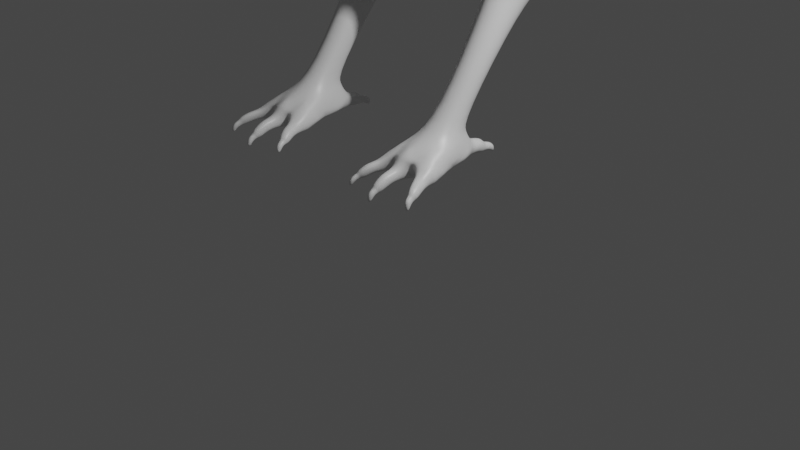 # Source: uruge.blend  (saved by Blender 2.80.75; exported with 4.5.12 LTS)
import bpy
from mathutils import Matrix  # noqa: F401  (used for matrix-valued properties, if any)

bpy.ops.wm.read_factory_settings(use_empty=True)
scene = bpy.context.scene
scene.name = 'Scene'

# ---- collections
col_collection = bpy.data.collections.new('Collection'); scene.collection.children.link(col_collection)

# ---- materials (node trees are filled in below, after node groups)
mat_material = bpy.data.materials.new('Material')
mat_material.alpha_threshold = 0.0
mat_material.use_transparent_shadow = False
mat_material.line_color = (0.0, 0.0, 0.0, 1.0)

# ---- material node trees
mat_material.use_nodes = True; mat_material.node_tree.nodes.clear()
_N = mat_material.node_tree.nodes; _L = mat_material.node_tree.links
n0 = _N.new('ShaderNodeOutputMaterial'); n0.name = 'Material Output'; n0.location = (300, 300)
n1 = _N.new('ShaderNodeBsdfPrincipled'); n1.name = 'Principled BSDF'; n1.location = (10, 300)
n1.distribution = 'GGX'
n1.subsurface_method = 'BURLEY'
n1.inputs[2].default_value = 0.4
n1.inputs[3].default_value = 1.45
n1.inputs[27].default_value = (0.0, 0.0, 0.0, 1.0)
n1.inputs[28].default_value = 1.0
_L.new(n1.outputs[0], n0.inputs[0])
n0.is_active_output = True

# ---- world
world_world = bpy.data.worlds.new('World'); scene.world = world_world
world_world.use_nodes = True; world_world.node_tree.nodes.clear()
_N = world_world.node_tree.nodes; _L = world_world.node_tree.links
n0 = _N.new('ShaderNodeOutputWorld'); n0.name = 'World Output'; n0.location = (300, 300)
n1 = _N.new('ShaderNodeBackground'); n1.name = 'Background'; n1.location = (10, 300)
n1.inputs[0].default_value = (0.05088, 0.05088, 0.05088, 1.0)
_L.new(n1.outputs[0], n0.inputs[0])
n0.is_active_output = True
world_world.color = (0.05088, 0.05088, 0.05088)
world_world.use_sun_shadow = False
world_world.sun_shadow_jitter_overblur = 0.0

# ---- cameras
cam_camera = bpy.data.cameras.new('Camera')
cam_camera.clip_end = 100.0
cam_camera.ortho_scale = 7.314

# ---- lights
light_light = bpy.data.lights.new('Light', 'POINT')
light_light.transmission_factor = 0.0
light_light.energy = 1000.0
light_light.shadow_soft_size = 0.1
light_light.shadow_maximum_resolution = 0.006
light_light.use_absolute_resolution = True

# ---- meshes
me_cube = bpy.data.meshes.new('Cube')
me_cube.from_pydata([(1.357, 0.6872, 9.926), (0.8802, 0.3525, 6.524), (1.129, -0.321, 9.672), (0.8802, -0.5419, 6.524), (0.0, 0.5125, 6.524), (0.0, -0.6246, 9.608), (0.0, -0.8391, 6.524), (0.0, 0.996, 10.05), (1.142, 0.7162, 4.526), (1.142, -0.4401, 4.526), (0.0, 0.7008, 4.734), (0.0, -0.7624, 4.692), (0.5651, -0.7634, 6.524), (0.8337, 0.9354, 10.03), (0.3728, 0.5408, 6.524), (0.6454, -0.5444, 9.672), (0.6592, -0.6726, 4.526), (0.6592, 0.9014, 4.526), (1.43, 0.1417, 9.891), (1.082, -0.1722, 6.524), (1.344, 0.02697, 4.526), (0.09152, -0.01148, 4.526), (0.8599, 0.1605, 3.57), (1.339, 0.6267, 8.936), (1.112, -0.3587, 8.891), (0.0, 0.9023, 8.96), (0.0, -0.8612, 8.879), (0.6381, -0.7469, 8.891), (0.8291, 0.8375, 8.956), (1.341, 0.09894, 8.922), (0.2304, -0.4799, 4.482), (0.2304, 0.6162, 4.526), (0.0, -0.5538, 4.413), (0.0, -0.01177, 4.48), (0.0, 0.49, 4.636), (1.088, 0.2672, 3.597), (1.184, 0.5055, 3.657), (1.088, 0.7793, 3.726), (0.8599, 0.9063, 3.758), (0.6571, 0.7934, 3.729), (0.5914, 0.5055, 3.657), (0.6571, 0.2906, 3.603), (1.045, -0.535, 5.268), (1.045, 0.665, 5.268), (0.0, 0.8017, 5.268), (0.0, -0.8852, 5.268), (0.6242, -0.7634, 5.268), (0.5528, 0.8627, 5.268), (1.247, -0.0712, 5.268), (0.3065, -0.6728, 4.615), (0.132, 0.5408, 6.524), (0.1693, -0.6365, 9.672), (0.2335, 0.8005, 4.66), (0.2544, -0.8123, 6.524), (0.2286, 0.9354, 10.05), (0.227, 0.8375, 8.958), (0.2154, -0.839, 8.891), (0.1469, 0.8627, 5.268), (0.3108, -0.8421, 5.268), (0.0, -0.5347, 9.641), (0.1693, -0.5436, 9.704), (0.616, -0.4605, 9.708), (1.195, 0.1067, 9.89), (1.304, 0.4052, 9.955), (0.969, -0.1799, 9.78), (1.041, -0.2341, 9.761), (0.5695, 0.9132, 10.37), (0.8934, 0.7288, 10.34), (0.1947, 0.9132, 10.38), (0.0, 0.9582, 10.38), (0.0, -0.3596, 10.13), (0.1695, -0.3662, 10.12), (0.4529, -0.3074, 10.15), (0.9592, 0.5155, 10.3), (0.8782, 0.1983, 10.23), (0.7455, -0.04518, 10.2), (1.978, 0.1428, 9.877), (1.978, -0.2707, 9.619), (1.978, 0.6303, 9.799), (1.978, 0.5763, 9.071), (1.978, -0.3044, 9.042), (1.978, 0.1046, 8.914), (3.149, 0.1434, 9.74), (3.149, -0.135, 9.551), (3.149, 0.5436, 9.606), (3.149, 0.4992, 9.116), (3.149, -0.1627, 9.094), (3.149, 0.1121, 9.001), (1.667, 0.6875, 9.862), (1.659, 0.627, 8.981), (1.729, 0.142, 9.884), (1.659, 0.09928, 8.895), (1.554, -0.3207, 9.645), (1.545, -0.3583, 8.944), (1.551, -0.3326, 9.423), (1.123, -0.3347, 9.389), (0.6433, -0.6773, 9.445), (0.1843, -0.7729, 9.417), (0.0, -0.7801, 9.39), (3.392, 0.1434, 9.817), (3.392, -0.135, 9.59), (3.392, 0.5436, 9.656), (3.392, 0.4992, 9.07), (3.392, -0.1627, 9.044), (3.392, 0.1121, 8.932), (5.572, 0.147, 9.619), (5.572, -0.08939, 9.531), (5.572, 0.4866, 9.557), (5.572, 0.4489, 9.328), (5.572, -0.1128, 9.318), (5.572, 0.1204, 9.275), (0.8648, 0.325, 3.484), (1.009, 0.3924, 3.501), (1.07, 0.5432, 3.539), (1.009, 0.7164, 3.582), (0.8648, 0.7967, 3.602), (0.7365, 0.7253, 3.585), (0.695, 0.5432, 3.539), (0.7365, 0.4072, 3.505), (1.069, 0.4695, 2.888), (1.156, 0.6862, 2.943), (1.069, 0.9353, 3.005), (0.8611, 1.051, 3.034), (0.8611, 0.3724, 2.864), (0.6766, 0.9481, 3.008), (0.6169, 0.6862, 2.943), (0.6766, 0.4907, 2.894), (1.069, 0.4274, 2.714), (1.156, 0.6115, 2.587), (1.069, 0.8231, 2.442), (0.8611, 0.9213, 2.374), (0.8611, 0.345, 2.771), (0.6766, 0.834, 2.434), (0.6169, 0.6115, 2.587), (0.6766, 0.4455, 2.702), (1.024, -0.5625, 1.25), (1.091, -0.3538, 1.247), (1.024, -0.114, 1.257), (0.8637, -0.0144, 1.268), (0.8637, -0.656, 1.251), (0.7217, -0.1016, 1.257), (0.6757, -0.3538, 1.247), (0.7217, -0.5421, 1.25), (0.751, 0.3599, 2.438), (0.8657, 0.2974, 2.481), (0.751, 0.6014, 2.272), (0.7139, 0.4631, 2.367), (1.049, 0.4631, 2.367), (0.9949, 0.5947, 2.277), (0.9949, 0.3487, 2.446), (0.8657, 0.6557, 2.235), (0.8648, 0.8941, 3.214), (0.7365, 0.8227, 3.196), (0.695, 0.6405, 3.151), (0.7365, 0.5046, 3.117), (0.8648, 0.4223, 3.096), (1.009, 0.4898, 3.113), (1.009, 0.8138, 3.194), (1.07, 0.6405, 3.151), (1.165, 0.7177, 2.746), (1.075, 1.021, 2.672), (1.075, 0.4673, 2.796), (0.8607, 1.127, 2.652), (0.6701, 1.032, 2.67), (0.6084, 0.7177, 2.746), (0.6701, 0.487, 2.793), (0.8607, 0.3776, 2.813), (1.163, -0.6381, 1.139), (1.137, -0.3978, 1.014), (1.055, -0.07395, 1.128), (0.8604, 0.05366, 1.184), (0.8604, -0.781, 1.193), (0.69, -0.06164, 1.128), (0.6207, -0.3978, 1.009), (0.5903, -0.6177, 1.138), (1.252, -0.9812, 1.01), (1.247, -0.9346, 0.9404), (0.8597, -1.111, 1.012), (0.5152, -0.9373, 0.928), (0.5053, -0.9782, 0.9967), (0.9285, 0.2308, 1.026), (0.8714, 0.2403, 1.062), (0.9306, 0.2045, 0.9531), (0.8208, 0.234, 1.032), (0.8261, 0.2045, 0.9531), (1.005, -0.2113, 1.382), (0.9661, -0.3978, 0.9886), (0.7737, -0.3978, 0.9886), (0.914, -1.039, 0.9231), (0.8205, -1.043, 0.9239), (1.168, -1.01, 1.021), (0.8189, -1.091, 0.995), (1.19, -0.6252, 0.964), (0.5655, -0.6108, 0.9681), (0.7816, -0.08804, 1.372), (0.9122, -1.091, 0.9965), (1.17, -0.9649, 0.9412), (0.5981, -0.9703, 0.9274), (0.5925, -1.015, 1.001), (0.7816, -0.3033, 1.389), (0.9678, -0.7853, 1.127), (0.9889, -0.7812, 1.13), (0.9908, -0.7343, 1.16), (0.6703, -0.6923, 1.174), (0.6495, -0.7661, 1.137), (0.9474, -0.7498, 1.171), (0.9947, -0.682, 0.9562), (0.9657, -0.6887, 0.9542), (0.9214, -0.6412, 0.9668), (0.969, -0.5947, 0.9793), (1.018, -0.6439, 0.9661), (0.7376, -0.7899, 1.125), (0.7653, -0.7938, 1.124), (0.7885, -0.7434, 1.173), (0.6165, -0.8437, 1.081), (0.551, -1.013, 1.016), (0.7396, -0.7179, 1.159), (0.7728, -0.7099, 0.949), (0.7364, -0.703, 0.9493), (0.6962, -0.6392, 0.9674), (0.7683, -0.5734, 0.9849), (0.8366, -0.6412, 0.9668), (0.9645, -0.3133, 1.39), (0.8676, -0.03971, 1.368), (0.8676, -0.359, 1.394), (0.7537, -0.2113, 1.382), (0.9645, -0.09408, 1.373), (1.065, -0.1263, 1.014), (0.6855, -0.1281, 0.9998), (0.8733, -0.1638, 0.9649), (0.8785, 0.1903, 0.9312), (1.196, -0.6732, 0.9482), (1.196, -0.7085, 1.107), (0.5604, -0.7004, 1.1), (0.5601, -0.6684, 0.9482), (0.8603, -0.8102, 1.175), (0.8672, 0.09877, 1.114), (0.7791, 0.05312, 1.058), (0.7871, -0.01961, 0.9671), (0.9664, 0.04305, 1.058), (0.9622, -0.01843, 0.976), (0.8738, -0.04708, 0.9424), (0.9131, 0.2574, 1.004), (0.8729, 0.2641, 1.03), (0.9146, 0.2389, 0.9533), (0.8373, 0.2597, 1.009), (0.841, 0.2389, 0.9533), (0.8779, 0.2289, 0.9379), (0.8768, 0.4092, 0.8808), (0.8734, 0.3286, 1.016), (0.878, 0.2899, 0.9342), (0.9103, 0.3206, 0.9929), (0.8406, 0.3231, 0.9971), (0.9117, 0.3001, 0.9475), (0.6663, -0.8534, 1.068), (0.6793, -0.803, 0.9628), (0.5606, -0.7978, 1.056), (0.5652, -0.752, 0.9625), (0.8622, -0.8796, 1.092), (0.9283, -0.7972, 0.9646), (0.9281, -0.8613, 1.074), (0.8091, -0.8087, 0.9623), (0.8072, -0.8654, 1.069), (1.188, -0.7489, 0.9717), (1.079, -0.8404, 1.077), (1.085, -0.7898, 0.9754), (1.188, -0.8009, 1.064), (1.084, -0.7057, 1.169), (1.138, -0.8356, 1.085), (1.214, -1.01, 1.029), (1.101, -0.7635, 1.143), (0.5192, -0.98, 0.9282), (0.513, -1.005, 0.9709), (0.5708, -1.0, 0.9278), (0.5673, -1.029, 0.9738), (0.5415, -1.027, 0.983), (0.5103, -1.096, 0.8482), (0.8622, -1.121, 0.9804), (0.8973, -1.074, 0.9227), (0.8368, -1.077, 0.9232), (0.8358, -1.108, 0.9692), (0.8962, -1.108, 0.9702), (0.868, -1.186, 0.8369), (1.248, -1.008, 0.9854), (1.244, -0.9764, 0.9374), (1.19, -1.028, 0.9929), (1.191, -0.9971, 0.9379), (1.221, -1.028, 0.9985), (1.254, -1.095, 0.847), (0.543, -1.097, 0.9217), (0.5459, -1.06, 0.8971), (0.4983, -1.079, 0.9276), (0.5217, -1.099, 0.9292), (0.5034, -1.045, 0.9045), (0.8917, -1.141, 0.8878), (0.8445, -1.143, 0.8873), (0.891, -1.179, 0.9148), (0.8643, -1.191, 0.9171), (0.8437, -1.179, 0.9124), (1.259, -1.045, 0.9047), (1.217, -1.062, 0.9032), (1.264, -1.079, 0.936), (1.218, -1.097, 0.9403), (1.244, -1.097, 0.9435), (0.8407, -1.117, 0.9146), (0.8397, -1.151, 0.9502), (0.8945, -1.115, 0.9146), (0.8936, -1.151, 0.9518), (0.8633, -1.163, 0.9581), (1.204, -1.036, 0.9268), (1.204, -1.069, 0.9728), (1.251, -1.017, 0.9273), (1.256, -1.05, 0.967), (1.232, -1.068, 0.9772), (0.5583, -1.033, 0.9225), (0.5316, -1.066, 0.9662), (0.5113, -1.016, 0.9264), (0.5551, -1.066, 0.9578), (0.5056, -1.045, 0.9593), (1.217, -0.843, 0.9685), (1.123, -0.9266, 1.061), (1.128, -0.8786, 0.9707), (1.22, -0.8923, 1.049), (1.176, -0.9238, 1.07), (0.861, -1.004, 1.08), (0.9201, -0.9846, 1.063), (0.8148, -0.9343, 0.9711), (0.9211, -0.9262, 0.9718), (0.813, -0.9867, 1.06), (0.6294, -0.9438, 1.054), (0.6387, -0.896, 0.9648), (0.5329, -0.8973, 1.046), (0.5402, -0.854, 0.965), (0.5837, -0.9375, 1.068), (0.878, 0.343, 0.915), (0.9088, 0.3545, 0.9251), (0.8739, 0.3925, 0.9811), (0.8439, 0.3842, 0.9655), (0.9076, 0.3812, 0.9621), (0.8471, 0.3545, 0.9251), (0.8441, 0.3001, 0.9475), (0.8693, 0.1978, 1.101), (0.8066, 0.1101, 0.9787), (0.9475, 0.1463, 1.061), (0.8761, 0.08928, 0.9554), (0.7999, 0.1529, 1.065), (0.9464, 0.1107, 0.9832), (5.716, 0.147, 9.619), (5.716, -0.08939, 9.531), (5.716, 0.4866, 9.557), (5.716, 0.4489, 9.328), (5.716, -0.1128, 9.318), (5.716, 0.1204, 9.275), (5.852, 0.125, 9.619), (5.852, -0.1579, 9.531), (5.852, 0.5316, 9.557), (5.852, 0.4865, 9.328), (5.852, -0.186, 9.318), (5.852, 0.0932, 9.275), (6.348, 0.125, 9.619), (6.348, -0.1579, 9.531), (6.348, 0.5316, 9.557), (6.348, 0.4865, 9.328), (6.348, -0.186, 9.318), (6.348, 0.0932, 9.275), (6.528, 0.125, 9.619), (6.528, -0.1579, 9.531), (6.528, 0.5316, 9.557), (6.528, 0.4865, 9.328), (6.528, -0.186, 9.318), (6.528, 0.0932, 9.275)], [], [(47, 43, 8, 17), (88, 90, 76, 78), (28, 13, 0, 23), (56, 97, 98, 26), (60, 61, 72, 71), (16, 30, 41, 22), (48, 42, 9, 20), (46, 58, 49, 16), (42, 46, 16, 9), (20, 9, 35, 36), (24, 95, 96, 27), (55, 54, 13, 28), (57, 47, 17, 52), (13, 54, 68, 66), (10, 52, 31), (43, 48, 20, 8), (31, 17, 38, 39), (59, 60, 71, 70), (89, 88, 78, 79), (1, 23, 29, 19), (50, 55, 28, 14), (3, 24, 27, 12), (53, 56, 26, 6), (14, 28, 23, 1), (19, 29, 24, 3), (30, 16, 49), (9, 16, 22, 35), (30, 32, 33, 21), (35, 22, 111, 112), (21, 33, 34, 31), (31, 34, 10), (30, 21, 40, 41), (21, 31, 39, 40), (8, 20, 36, 37), (17, 8, 37, 38), (1, 19, 48, 43), (50, 14, 47, 57), (3, 12, 46, 42), (53, 6, 45, 58), (19, 3, 42, 48), (14, 1, 43, 47), (49, 11, 32, 30), (12, 53, 58, 46), (4, 50, 57, 44), (12, 27, 56, 53), (4, 25, 55, 50), (0, 13, 66, 67), (44, 57, 52, 10), (25, 7, 54, 55), (64, 62, 74, 75), (27, 96, 97, 56), (49, 58, 45, 11), (31, 52, 17), (61, 60, 51, 15), (63, 62, 18), (60, 59, 5, 51), (63, 0, 67, 73), (62, 64, 65, 18), (18, 65, 2), (2, 65, 15), (62, 63, 73, 74), (65, 64, 61, 15), (66, 68, 69, 70, 71, 72, 75, 74, 73, 67), (61, 64, 75, 72), (54, 7, 69, 68), (18, 0, 63), (84, 82, 99, 101), (79, 78, 84, 85), (91, 89, 79, 81), (90, 92, 77, 76), (93, 91, 81, 80), (92, 94, 93, 80, 77), (80, 81, 87, 86), (78, 76, 82, 84), (81, 79, 85, 87), (77, 80, 86, 83), (76, 77, 83, 82), (2, 95, 94, 92), (24, 29, 91, 93), (18, 2, 92, 90), (29, 23, 89, 91), (23, 0, 88, 89), (0, 18, 90, 88), (97, 96, 15, 51), (98, 97, 51, 5), (96, 95, 2, 15), (94, 95, 24, 93), (101, 99, 105, 107), (82, 83, 100, 99), (87, 85, 102, 104), (85, 84, 101, 102), (86, 87, 104, 103), (83, 86, 103, 100), (109, 110, 352, 351), (104, 102, 108, 110), (102, 101, 107, 108), (103, 104, 110, 109), (100, 103, 109, 106), (99, 100, 106, 105), (152, 151, 122, 124), (37, 36, 113, 114), (22, 41, 118, 111), (36, 35, 112, 113), (40, 39, 116, 117), (39, 38, 115, 116), (41, 40, 117, 118), (38, 37, 114, 115), (160, 159, 128, 129), (154, 153, 125, 126), (156, 155, 123, 119), (151, 157, 121, 122), (155, 154, 126, 123), (153, 152, 124, 125), (157, 158, 120, 121), (158, 156, 119, 120), (224, 199, 142, 139), (159, 161, 127, 128), (163, 162, 130, 132), (165, 164, 133, 134), (161, 166, 131, 127), (162, 160, 129, 130), (166, 165, 134, 131), (164, 163, 132, 133), (138, 137, 169, 170), (225, 194, 140, 141), (226, 185, 136, 137), (185, 222, 135, 136), (194, 223, 138, 140), (199, 225, 141, 142), (222, 224, 139, 135), (223, 226, 137, 138), (130, 129, 148, 150), (127, 131, 144, 149), (134, 133, 146, 143), (132, 130, 150, 145), (128, 127, 149, 147), (129, 128, 147, 148), (133, 132, 145, 146), (131, 134, 143, 144), (113, 112, 156, 158), (114, 113, 158, 157), (117, 116, 152, 153), (111, 118, 154, 155), (115, 114, 157, 151), (112, 111, 155, 156), (118, 117, 153, 154), (116, 115, 151, 152), (125, 124, 163, 164), (123, 126, 165, 166), (122, 121, 160, 162), (119, 123, 166, 161), (126, 125, 164, 165), (124, 122, 162, 163), (120, 119, 161, 159), (121, 120, 159, 160), (345, 341, 181, 183), (141, 140, 172, 173), (137, 136, 168, 169), (136, 167, 168), (140, 138, 170, 172), (142, 141, 174), (260, 200, 235, 258), (215, 179, 272, 275), (193, 219, 218, 234), (174, 173, 193), (327, 325, 195, 188), (254, 255, 218, 211), (168, 167, 192), (180, 182, 244, 242), (168, 186, 229, 227), (341, 343, 180, 181), (173, 172, 228), (343, 346, 182, 180), (173, 187, 220, 219, 193), (171, 213, 212, 235), (192, 210, 209, 186, 168), (265, 206, 231, 263), (205, 139, 171), (269, 190, 285, 287), (177, 191, 280, 277), (139, 213, 171), (319, 322, 175, 176), (193, 234, 233, 174), (261, 217, 207, 259), (221, 220, 187, 186, 209, 208), (150, 148, 226, 223), (261, 262, 212, 217), (320, 321, 196, 190), (254, 211, 204, 214), (216, 213, 139, 142), (135, 202, 267), (200, 201, 202, 205), (206, 207, 208, 210), (206, 201, 200, 207), (167, 267, 270, 232), (211, 212, 213, 216), (217, 218, 219, 221), (217, 212, 211, 218), (142, 203, 216), (203, 142, 174), (214, 204, 233, 256), (149, 144, 224, 222), (143, 146, 225, 199), (145, 150, 223, 194), (147, 149, 222, 185), (148, 147, 185, 226), (146, 145, 194, 225), (144, 143, 199, 224), (210, 208, 209), (221, 219, 220), (227, 169, 168), (342, 345, 183, 184), (346, 344, 230, 182), (229, 186, 187), (187, 173, 228, 229), (241, 229, 228, 238), (192, 167, 232, 231), (344, 241, 238, 342), (322, 323, 269, 175), (231, 206, 210, 192), (207, 217, 221, 208), (233, 204, 203, 174), (331, 332, 178, 179), (332, 330, 197, 178), (235, 200, 205, 171), (324, 328, 191, 177), (227, 229, 241, 240), (228, 172, 237, 238), (169, 227, 240, 239), (170, 169, 239, 236), (172, 170, 236, 237), (335, 334, 248), (182, 230, 247, 244), (230, 184, 246, 247), (184, 183, 245, 246), (181, 180, 242, 243), (183, 181, 243, 245), (247, 246, 340, 250), (337, 336, 248), (338, 335, 248), (334, 339, 248), (339, 337, 248), (336, 338, 248), (234, 218, 255, 257), (233, 234, 257, 256), (329, 254, 214, 333), (329, 330, 255, 254), (235, 212, 262, 258), (326, 328, 262, 261), (326, 261, 259, 327), (207, 200, 260, 259), (325, 260, 258, 324), (232, 270, 268, 266), (201, 206, 265, 264), (231, 232, 266, 263), (321, 265, 263, 319), (205, 202, 135, 139), (167, 136, 135), (174, 141, 173), (203, 204, 211, 216), (333, 214, 256, 331), (323, 268, 264, 320), (267, 167, 135), (270, 267, 202, 201), (268, 270, 201, 264), (290, 289, 276), (198, 215, 275, 274), (197, 198, 274, 273), (178, 197, 273, 271), (179, 178, 271, 272), (292, 291, 276), (289, 292, 276), (293, 290, 276), (291, 293, 276), (295, 294, 282), (195, 177, 277, 281), (188, 195, 281, 278), (189, 188, 278, 279), (191, 189, 279, 280), (294, 296, 282), (296, 297, 282), (298, 295, 282), (297, 298, 282), (300, 299, 288), (175, 269, 287, 283), (190, 196, 286, 285), (196, 176, 284, 286), (176, 175, 283, 284), (299, 301, 288), (302, 300, 288), (301, 303, 288), (303, 302, 288), (318, 316, 293, 291), (316, 314, 290, 293), (317, 315, 292, 289), (315, 318, 291, 292), (314, 317, 289, 290), (308, 305, 298, 297), (305, 304, 295, 298), (307, 308, 297, 296), (306, 307, 296, 294), (304, 306, 294, 295), (313, 310, 302, 303), (312, 313, 303, 301), (310, 309, 300, 302), (311, 312, 301, 299), (309, 311, 299, 300), (279, 278, 306, 304), (278, 281, 307, 306), (281, 277, 308, 307), (280, 279, 304, 305), (277, 280, 305, 308), (286, 284, 311, 309), (284, 283, 312, 311), (285, 286, 309, 310), (283, 287, 313, 312), (287, 285, 310, 313), (273, 274, 317, 314), (275, 272, 318, 315), (274, 275, 315, 317), (271, 273, 314, 316), (272, 271, 316, 318), (269, 323, 320, 190), (196, 321, 319, 176), (266, 268, 323, 322), (264, 265, 321, 320), (263, 266, 322, 319), (195, 325, 324, 177), (189, 326, 327, 188), (189, 191, 328, 326), (258, 262, 328, 324), (259, 260, 325, 327), (215, 333, 331, 179), (198, 197, 330, 329), (198, 329, 333, 215), (257, 255, 330, 332), (256, 257, 332, 331), (249, 251, 338, 336), (340, 252, 337, 339), (250, 340, 339, 334), (251, 253, 335, 338), (252, 249, 336, 337), (253, 250, 334, 335), (242, 244, 253, 251), (245, 243, 249, 252), (244, 247, 250, 253), (246, 245, 252, 340), (243, 242, 251, 249), (230, 344, 342, 184), (240, 241, 344, 346), (238, 237, 345, 342), (239, 240, 346, 343), (236, 239, 343, 341), (237, 236, 341, 345), (349, 347, 353, 355), (106, 109, 351, 348), (105, 106, 348, 347), (107, 105, 347, 349), (110, 108, 350, 352), (108, 107, 349, 350), (357, 358, 364, 363), (352, 350, 356, 358), (350, 349, 355, 356), (351, 352, 358, 357), (348, 351, 357, 354), (347, 348, 354, 353), (361, 359, 365, 367), (354, 357, 363, 360), (353, 354, 360, 359), (355, 353, 359, 361), (358, 356, 362, 364), (356, 355, 361, 362), (368, 367, 365, 366, 369, 370), (364, 362, 368, 370), (362, 361, 367, 368), (363, 364, 370, 369), (360, 363, 369, 366), (359, 360, 366, 365)])
me_cube.polygons.foreach_set('use_smooth', [True] * 378)
_uv = me_cube.uv_layers.new(name='UVMap')
_uv.uv.foreach_set('vector', [0.625, 0.6875, 0.625, 0.75, 0.625, 0.75, 0.625, 0.6875, 0.375, 0.5, 0.375, 0.625, 0.375, 0.625, 0.375, 0.5, 0.813, 0.6875, 0.875, 0.6875, 0.875, 0.75, 0.813, 0.75, 0.563, 0.3529, 0.6048, 0.3529, 0.6064, 0.375, 0.563, 0.375, 0.4779, 0.2263, 0.4375, 0.2233, 0.4375, 0.2233, 0.4779, 0.2263, 0.5625, 1.0, 0.5, 0.942, 0.5, 0.942, 0.5625, 1.0, 0.125, 0.625, 0.125, 0.75, 0.125, 0.75, 0.125, 0.625, 0.375, 0.3125, 0.375, 0.3529, 0.375, 0.3459, 0.375, 0.3125, 0.375, 0.25, 0.375, 0.3125, 0.375, 0.3125, 0.375, 0.25, 0.125, 0.625, 0.125, 0.75, 0.125, 0.75, 0.125, 0.625, 0.563, 0.25, 0.6025, 0.25, 0.607, 0.3125, 0.563, 0.3125, 0.813, 0.6471, 0.875, 0.6471, 0.875, 0.6875, 0.813, 0.6875, 0.625, 0.6471, 0.625, 0.6875, 0.625, 0.6875, 0.625, 0.6471, 0.875, 0.6875, 0.875, 0.6471, 0.875, 0.6471, 0.875, 0.6875, 0.5, 0.75, 0.5221, 0.75, 0.5, 0.7852, 0.125, 0.5, 0.125, 0.625, 0.125, 0.625, 0.125, 0.5, 0.5, 0.7852, 0.5625, 0.75, 0.5625, 0.75, 0.5, 0.7852, 0.5, 0.2259, 0.4779, 0.2263, 0.4779, 0.2263, 0.5, 0.2259, 0.813, 0.75, 0.875, 0.75, 0.875, 0.75, 0.813, 0.75, 0.125, 0.5, 0.313, 0.5, 0.313, 0.625, 0.125, 0.625, 0.625, 0.6471, 0.813, 0.6471, 0.813, 0.6875, 0.625, 0.6875, 0.375, 0.25, 0.563, 0.25, 0.563, 0.3125, 0.375, 0.3125, 0.375, 0.3529, 0.563, 0.3529, 0.563, 0.375, 0.375, 0.375, 0.625, 0.6875, 0.813, 0.6875, 0.813, 0.75, 0.625, 0.75, 0.125, 0.625, 0.313, 0.625, 0.313, 0.75, 0.125, 0.75, 0.5, 0.942, 0.5625, 1.0, 0.5291, 1.0, 0.375, 0.25, 0.375, 0.3125, 0.375, 0.3125, 0.375, 0.25, 0.5, 0.942, 0.5, 0.9415, 0.5, 0.875, 0.5, 0.875, 0.375, 0.25, 0.375, 0.3125, 0.375, 0.3125, 0.375, 0.25, 0.5, 0.875, 0.5, 0.875, 0.5, 0.7843, 0.5, 0.7852, 0.5, 0.7852, 0.5, 0.7843, 0.5, 0.75, 0.5, 0.942, 0.5, 0.875, 0.5, 0.875, 0.5, 0.942, 0.5, 0.875, 0.5, 0.7852, 0.5, 0.7852, 0.5, 0.875, 0.125, 0.5, 0.125, 0.625, 0.125, 0.625, 0.125, 0.5, 0.625, 0.6875, 0.625, 0.75, 0.625, 0.75, 0.625, 0.6875, 0.125, 0.5, 0.125, 0.625, 0.125, 0.625, 0.125, 0.5, 0.625, 0.6471, 0.625, 0.6875, 0.625, 0.6875, 0.625, 0.6471, 0.375, 0.25, 0.375, 0.3125, 0.375, 0.3125, 0.375, 0.25, 0.375, 0.3529, 0.375, 0.375, 0.375, 0.375, 0.375, 0.3529, 0.125, 0.625, 0.125, 0.75, 0.125, 0.75, 0.125, 0.625, 0.625, 0.6875, 0.625, 0.75, 0.625, 0.75, 0.625, 0.6875, 0.5291, 1.0, 0.5, 1.0, 0.5, 0.9415, 0.5, 0.942, 0.375, 0.3125, 0.375, 0.3529, 0.375, 0.3529, 0.375, 0.3125, 0.625, 0.625, 0.625, 0.6471, 0.625, 0.6471, 0.625, 0.625, 0.375, 0.3125, 0.563, 0.3125, 0.563, 0.3529, 0.375, 0.3529, 0.625, 0.625, 0.813, 0.625, 0.813, 0.6471, 0.625, 0.6471, 0.875, 0.75, 0.875, 0.6875, 0.875, 0.6875, 0.875, 0.75, 0.625, 0.625, 0.625, 0.6471, 0.625, 0.6471, 0.625, 0.625, 0.813, 0.625, 0.875, 0.625, 0.875, 0.6471, 0.813, 0.6471, 0.4123, 0.1707, 0.3904, 0.125, 0.3904, 0.125, 0.4123, 0.1707, 0.563, 0.3125, 0.607, 0.3125, 0.6048, 0.3529, 0.563, 0.3529, 0.375, 0.3459, 0.375, 0.3529, 0.375, 0.375, 0.375, 0.375, 0.5, 0.7852, 0.5221, 0.75, 0.5625, 0.75, 0.4375, 0.2233, 0.4779, 0.2263, 0.4779, 0.25, 0.4375, 0.25, 0.375, 0.05506, 0.3904, 0.125, 0.375, 0.125, 0.4779, 0.2263, 0.5, 0.2259, 0.5, 0.25, 0.4779, 0.25, 0.375, 0.5551, 0.375, 0.5, 0.375, 0.5, 0.375, 0.5551, 0.3904, 0.125, 0.4123, 0.1707, 0.4047, 0.1844, 0.375, 0.125, 0.375, 0.125, 0.4047, 0.1844, 0.375, 0.25, 0.375, 0.25, 0.4047, 0.1844, 0.4375, 0.25, 0.3904, 0.125, 0.375, 0.05506, 0.375, 0.05506, 0.3904, 0.125, 0.4047, 0.1844, 0.4123, 0.1707, 0.4375, 0.2233, 0.4375, 0.25, 0.4375, 0.0, 0.4779, 0.0, 0.5, 0.0, 0.5, 0.2259, 0.4779, 0.2263, 0.4375, 0.2233, 0.4123, 0.1707, 0.3904, 0.125, 0.375, 0.05506, 0.375, 0.0, 0.4375, 0.2233, 0.4123, 0.1707, 0.4123, 0.1707, 0.4375, 0.2233, 0.875, 0.6471, 0.875, 0.625, 0.875, 0.625, 0.875, 0.6471, 0.375, 0.625, 0.375, 0.5, 0.375, 0.5551, 0.375, 0.5, 0.375, 0.625, 0.375, 0.625, 0.375, 0.5, 0.813, 0.75, 0.875, 0.75, 0.875, 0.75, 0.813, 0.75, 0.313, 0.625, 0.313, 0.5, 0.313, 0.5, 0.313, 0.625, 0.375, 0.125, 0.375, 0.25, 0.375, 0.25, 0.375, 0.125, 0.313, 0.75, 0.313, 0.625, 0.313, 0.625, 0.313, 0.75, 0.625, 0.25, 0.6054, 0.25, 0.563, 0.25, 0.563, 0.25, 0.625, 0.25, 0.313, 0.75, 0.313, 0.625, 0.313, 0.625, 0.313, 0.75, 0.375, 0.5, 0.375, 0.625, 0.375, 0.625, 0.375, 0.5, 0.313, 0.625, 0.313, 0.5, 0.313, 0.5, 0.313, 0.625, 0.625, 0.25, 0.563, 0.25, 0.563, 0.25, 0.625, 0.25, 0.375, 0.125, 0.375, 0.25, 0.375, 0.25, 0.375, 0.125, 0.625, 0.25, 0.6025, 0.25, 0.6054, 0.25, 0.625, 0.25, 0.313, 0.75, 0.313, 0.625, 0.313, 0.625, 0.313, 0.75, 0.375, 0.125, 0.375, 0.25, 0.375, 0.25, 0.375, 0.125, 0.313, 0.625, 0.313, 0.5, 0.313, 0.5, 0.313, 0.625, 0.813, 0.75, 0.875, 0.75, 0.875, 0.75, 0.813, 0.75, 0.375, 0.5, 0.375, 0.625, 0.375, 0.625, 0.375, 0.5, 0.6048, 0.3529, 0.607, 0.3125, 0.625, 0.3125, 0.625, 0.3529, 0.6064, 0.375, 0.6048, 0.3529, 0.625, 0.3529, 0.625, 0.375, 0.607, 0.3125, 0.6025, 0.25, 0.625, 0.25, 0.625, 0.3125, 0.6054, 0.25, 0.6025, 0.25, 0.563, 0.25, 0.563, 0.25, 0.375, 0.5, 0.375, 0.625, 0.375, 0.625, 0.375, 0.5, 0.375, 0.125, 0.375, 0.25, 0.375, 0.25, 0.375, 0.125, 0.313, 0.625, 0.313, 0.5, 0.313, 0.5, 0.313, 0.625, 0.813, 0.75, 0.875, 0.75, 0.875, 0.75, 0.813, 0.75, 0.313, 0.75, 0.313, 0.625, 0.313, 0.625, 0.313, 0.75, 0.625, 0.25, 0.563, 0.25, 0.563, 0.25, 0.625, 0.25, 0.313, 0.75, 0.313, 0.625, 0.313, 0.625, 0.313, 0.75, 0.313, 0.625, 0.313, 0.5, 0.313, 0.5, 0.313, 0.625, 0.813, 0.75, 0.875, 0.75, 0.875, 0.75, 0.813, 0.75, 0.313, 0.75, 0.313, 0.625, 0.313, 0.625, 0.313, 0.75, 0.625, 0.25, 0.563, 0.25, 0.563, 0.25, 0.625, 0.25, 0.375, 0.125, 0.375, 0.25, 0.375, 0.25, 0.375, 0.125, 0.5, 0.7852, 0.5625, 0.75, 0.5625, 0.75, 0.5, 0.7852, 0.125, 0.5, 0.125, 0.625, 0.125, 0.625, 0.125, 0.5, 0.5625, 1.0, 0.5, 0.942, 0.5, 0.942, 0.5625, 1.0, 0.125, 0.625, 0.125, 0.75, 0.125, 0.75, 0.125, 0.625, 0.5, 0.875, 0.5, 0.7852, 0.5, 0.7852, 0.5, 0.875, 0.5, 0.7852, 0.5625, 0.75, 0.5625, 0.75, 0.5, 0.7852, 0.5, 0.942, 0.5, 0.875, 0.5, 0.875, 0.5, 0.942, 0.625, 0.6875, 0.625, 0.75, 0.625, 0.75, 0.625, 0.6875, 0.125, 0.5, 0.125, 0.625, 0.125, 0.625, 0.125, 0.5, 0.5, 0.942, 0.5, 0.875, 0.5, 0.875, 0.5, 0.942, 0.375, 0.25, 0.375, 0.3125, 0.375, 0.3125, 0.375, 0.25, 0.625, 0.6875, 0.625, 0.75, 0.625, 0.75, 0.625, 0.6875, 0.5625, 1.0, 0.5, 0.942, 0.5, 0.942, 0.5625, 1.0, 0.5, 0.875, 0.5, 0.7852, 0.5, 0.7852, 0.5, 0.875, 0.125, 0.5, 0.125, 0.625, 0.125, 0.625, 0.125, 0.5, 0.125, 0.625, 0.125, 0.75, 0.125, 0.75, 0.125, 0.625, 0.5625, 1.0, 0.5, 0.942, 0.5, 0.942, 0.5625, 1.0, 0.125, 0.625, 0.125, 0.75, 0.125, 0.75, 0.125, 0.625, 0.5, 0.7852, 0.5625, 0.75, 0.5625, 0.75, 0.5, 0.7852, 0.5, 0.942, 0.5, 0.875, 0.5, 0.875, 0.5, 0.942, 0.375, 0.25, 0.375, 0.3125, 0.375, 0.3125, 0.375, 0.25, 0.625, 0.6875, 0.625, 0.75, 0.625, 0.75, 0.625, 0.6875, 0.5625, 1.0, 0.5, 0.942, 0.5, 0.942, 0.5625, 1.0, 0.5, 0.875, 0.5, 0.7852, 0.5, 0.7852, 0.5, 0.875, 0.625, 0.6875, 0.625, 0.75, 0.625, 0.75, 0.625, 0.6875, 0.5, 0.875, 0.5, 0.7852, 0.5, 0.7852, 0.5, 0.875, 0.125, 0.5, 0.125, 0.625, 0.125, 0.625, 0.125, 0.5, 0.125, 0.625, 0.125, 0.75, 0.125, 0.75, 0.125, 0.625, 0.5, 0.7852, 0.5625, 0.75, 0.5625, 0.75, 0.5, 0.7852, 0.5, 0.942, 0.5, 0.875, 0.5, 0.875, 0.5, 0.942, 0.375, 0.25, 0.375, 0.3125, 0.375, 0.3125, 0.375, 0.25, 0.625, 0.6875, 0.625, 0.75, 0.625, 0.75, 0.625, 0.6875, 0.625, 0.6875, 0.625, 0.75, 0.625, 0.75, 0.625, 0.6875, 0.375, 0.25, 0.375, 0.3125, 0.375, 0.3125, 0.375, 0.25, 0.5, 0.942, 0.5, 0.875, 0.5, 0.875, 0.5, 0.942, 0.5, 0.7852, 0.5625, 0.75, 0.5625, 0.75, 0.5, 0.7852, 0.125, 0.625, 0.125, 0.75, 0.125, 0.75, 0.125, 0.625, 0.125, 0.5, 0.125, 0.625, 0.125, 0.625, 0.125, 0.5, 0.5, 0.875, 0.5, 0.7852, 0.5, 0.7852, 0.5, 0.875, 0.5625, 1.0, 0.5, 0.942, 0.5, 0.942, 0.5625, 1.0, 0.125, 0.625, 0.125, 0.75, 0.125, 0.75, 0.125, 0.625, 0.125, 0.5, 0.125, 0.625, 0.125, 0.625, 0.125, 0.5, 0.5, 0.875, 0.5, 0.7852, 0.5, 0.7852, 0.5, 0.875, 0.5625, 1.0, 0.5, 0.942, 0.5, 0.942, 0.5625, 1.0, 0.625, 0.6875, 0.625, 0.75, 0.625, 0.75, 0.625, 0.6875, 0.375, 0.25, 0.375, 0.3125, 0.375, 0.3125, 0.375, 0.25, 0.5, 0.942, 0.5, 0.875, 0.5, 0.875, 0.5, 0.942, 0.5, 0.7852, 0.5625, 0.75, 0.5625, 0.75, 0.5, 0.7852, 0.5, 0.875, 0.5, 0.7852, 0.5, 0.7852, 0.5, 0.875, 0.5625, 1.0, 0.5, 0.942, 0.5, 0.942, 0.5625, 1.0, 0.625, 0.6875, 0.625, 0.75, 0.625, 0.75, 0.625, 0.6875, 0.375, 0.25, 0.375, 0.3125, 0.375, 0.3125, 0.375, 0.25, 0.5, 0.942, 0.5, 0.875, 0.5, 0.875, 0.5, 0.942, 0.5, 0.7852, 0.5625, 0.75, 0.5625, 0.75, 0.5, 0.7852, 0.125, 0.625, 0.125, 0.75, 0.125, 0.75, 0.125, 0.625, 0.125, 0.5, 0.125, 0.625, 0.125, 0.625, 0.125, 0.5, 0.5, 0.7852, 0.5625, 0.75, 0.5625, 0.75, 0.5, 0.7852, 0.5, 0.875, 0.5, 0.7852, 0.5, 0.7852, 0.5, 0.875, 0.125, 0.5, 0.125, 0.625, 0.125, 0.625, 0.125, 0.5, 0.125, 0.625, 0.125, 0.75, 0.125, 0.625, 0.5, 0.7852, 0.5625, 0.75, 0.5625, 0.75, 0.5, 0.7852, 0.5, 0.942, 0.5, 0.875, 0.5, 0.942, 0.375, 0.2802, 0.375, 0.2808, 0.375, 0.3125, 0.375, 0.3125, 0.515, 0.956, 0.5, 0.942, 0.5, 0.942, 0.515, 0.956, 0.5, 0.875, 0.5232, 0.8754, 0.5409, 0.8758, 0.5, 0.875, 0.5, 0.942, 0.5, 0.875, 0.5, 0.875, 0.5946, 0.8768, 0.375, 0.2795, 0.375, 0.2788, 0.5949, 0.8768, 0.5308, 0.9706, 0.5404, 0.8757, 0.5409, 0.8758, 0.531, 0.9708, 0.125, 0.625, 0.125, 0.75, 0.125, 0.625, 0.125, 0.5, 0.125, 0.625, 0.125, 0.625, 0.125, 0.5, 0.6447, 0.8777, 0.5929, 0.8767, 0.5674, 0.8762, 0.6447, 0.8777, 0.625, 0.6875, 0.625, 0.75, 0.625, 0.75, 0.625, 0.6875, 0.5, 0.875, 0.5, 0.7852, 0.5, 0.875, 0.125, 0.5, 0.125, 0.625, 0.125, 0.625, 0.125, 0.5, 0.5, 0.875, 0.5432, 0.8758, 0.5418, 0.8758, 0.5232, 0.8754, 0.5, 0.875, 0.5625, 1.0, 0.5508, 0.9891, 0.531, 0.9707, 0.5625, 1.0, 0.6447, 0.8777, 0.6062, 0.877, 0.5936, 0.8767, 0.5929, 0.8767, 0.6447, 0.8777, 0.5942, 0.8767, 0.5939, 0.8767, 0.6447, 0.8777, 0.6447, 0.8777, 0.375, 0.2938, 0.375, 0.3125, 0.375, 0.3125, 0.375, 0.2649, 0.375, 0.2792, 0.375, 0.2792, 0.375, 0.2649, 0.5625, 1.0, 0.5302, 0.97, 0.5302, 0.97, 0.5625, 1.0, 0.5625, 1.0, 0.5508, 0.9891, 0.5625, 1.0, 0.125, 0.625, 0.125, 0.75, 0.125, 0.75, 0.125, 0.625, 0.5, 0.875, 0.5, 0.875, 0.5, 0.942, 0.5, 0.942, 0.5402, 0.8757, 0.5408, 0.8758, 0.5939, 0.8767, 0.5942, 0.8767, 0.5594, 0.8761, 0.5418, 0.8758, 0.5432, 0.8758, 0.5929, 0.8767, 0.5936, 0.8767, 0.5813, 0.8765, 0.625, 0.6875, 0.625, 0.75, 0.625, 0.75, 0.625, 0.6875, 0.5402, 0.8757, 0.5307, 0.9705, 0.531, 0.9707, 0.5408, 0.8758, 0.4726, 0.5936, 0.5945, 0.8767, 0.5947, 0.8768, 0.5145, 0.7275, 0.5308, 0.9706, 0.531, 0.9708, 0.5147, 0.9556, 0.5155, 0.9564, 0.5115, 0.9527, 0.5508, 0.9891, 0.5625, 1.0, 0.5, 0.942, 0.375, 0.25, 0.375, 0.2683, 0.375, 0.2591, 0.375, 0.2808, 0.375, 0.2808, 0.3919, 0.327, 0.375, 0.281, 0.5939, 0.8767, 0.5871, 0.8589, 0.5813, 0.8765, 0.6062, 0.877, 0.5939, 0.8767, 0.3918, 0.3349, 0.375, 0.2808, 0.5939, 0.8767, 0.375, 0.25, 0.375, 0.2591, 0.375, 0.265, 0.375, 0.25, 0.531, 0.9708, 0.5307, 0.9733, 0.5508, 0.9891, 0.5115, 0.9527, 0.5408, 0.8758, 0.5409, 0.8758, 0.5232, 0.8754, 0.5594, 0.8761, 0.5408, 0.8758, 0.531, 0.9707, 0.531, 0.9708, 0.5409, 0.8758, 0.5, 0.942, 0.5059, 0.9475, 0.5115, 0.9527, 0.5059, 0.9475, 0.5, 0.942, 0.5, 0.942, 0.5155, 0.9564, 0.5147, 0.9556, 0.5, 0.942, 0.5, 0.942, 0.375, 0.25, 0.375, 0.3125, 0.375, 0.3125, 0.375, 0.25, 0.5, 0.942, 0.5, 0.875, 0.5, 0.875, 0.5, 0.942, 0.5, 0.7852, 0.5625, 0.75, 0.5625, 0.75, 0.5, 0.7852, 0.125, 0.625, 0.125, 0.75, 0.125, 0.75, 0.125, 0.625, 0.125, 0.5, 0.125, 0.625, 0.125, 0.625, 0.125, 0.5, 0.5, 0.875, 0.5, 0.7852, 0.5, 0.7852, 0.5, 0.875, 0.5625, 1.0, 0.5, 0.942, 0.5, 0.942, 0.5625, 1.0, 0.6062, 0.877, 0.5813, 0.8765, 0.5936, 0.8767, 0.5594, 0.8761, 0.5232, 0.8754, 0.5418, 0.8758, 0.125, 0.625, 0.125, 0.5, 0.125, 0.625, 0.5, 0.875, 0.5, 0.7852, 0.5, 0.7852, 0.5, 0.875, 0.6447, 0.8777, 0.5692, 0.8763, 0.5704, 0.8763, 0.6447, 0.8777, 0.5674, 0.8762, 0.5929, 0.8767, 0.5432, 0.8758, 0.5432, 0.8758, 0.5, 0.875, 0.5, 0.875, 0.5674, 0.8762, 0.5681, 0.8763, 0.5674, 0.8762, 0.5, 0.875, 0.5, 0.875, 0.125, 0.625, 0.125, 0.75, 0.125, 0.75, 0.125, 0.625, 0.5692, 0.8763, 0.5681, 0.8763, 0.5, 0.875, 0.5, 0.875, 0.375, 0.25, 0.375, 0.2651, 0.375, 0.2649, 0.375, 0.25, 0.6447, 0.8777, 0.5939, 0.8767, 0.6062, 0.877, 0.6447, 0.8777, 0.5939, 0.8767, 0.5408, 0.8758, 0.5594, 0.8761, 0.5813, 0.8765, 0.5, 0.942, 0.5147, 0.9556, 0.5059, 0.9475, 0.5, 0.942, 0.5, 0.942, 0.5, 0.875, 0.5, 0.875, 0.5, 0.942, 0.5, 0.875, 0.5397, 0.8757, 0.5391, 0.8757, 0.5, 0.875, 0.375, 0.3125, 0.375, 0.2808, 0.375, 0.2938, 0.375, 0.3125, 0.5625, 1.0, 0.5305, 0.9703, 0.5302, 0.97, 0.5625, 1.0, 0.6447, 0.8777, 0.5674, 0.8762, 0.5681, 0.8763, 0.6447, 0.8777, 0.5, 0.875, 0.5, 0.7852, 0.5, 0.7852, 0.5, 0.875, 0.125, 0.5, 0.125, 0.625, 0.125, 0.625, 0.125, 0.5, 0.625, 0.6875, 0.625, 0.75, 0.625, 0.75, 0.625, 0.6875, 0.5, 0.7852, 0.5625, 0.75, 0.5625, 0.75, 0.5, 0.7852, 0.6447, 0.8777, 0.5704, 0.8763, 0.6447, 0.8777, 0.6447, 0.8777, 0.5704, 0.8763, 0.5704, 0.8763, 0.6447, 0.8777, 0.5704, 0.8763, 0.5, 0.875, 0.5, 0.875, 0.5704, 0.8763, 0.5, 0.875, 0.5, 0.7852, 0.5, 0.7852, 0.5, 0.875, 0.625, 0.6875, 0.625, 0.75, 0.625, 0.75, 0.625, 0.6875, 0.5, 0.7852, 0.5625, 0.75, 0.5625, 0.75, 0.5, 0.7852, 0.5704, 0.8763, 0.5, 0.875, 0.5, 0.875, 0.5704, 0.8763, 0.5, 0.7852, 0.5625, 0.75, 0.5, 0.7852, 0.125, 0.5, 0.125, 0.625, 0.125, 0.5, 0.5704, 0.8763, 0.5, 0.875, 0.5704, 0.8763, 0.5, 0.875, 0.5, 0.7852, 0.5, 0.875, 0.625, 0.6875, 0.625, 0.75, 0.625, 0.6875, 0.5, 0.875, 0.5409, 0.8758, 0.5404, 0.8757, 0.5, 0.875, 0.5, 0.942, 0.5, 0.875, 0.5, 0.875, 0.5, 0.942, 0.5306, 0.9704, 0.5308, 0.9706, 0.5155, 0.9564, 0.5153, 0.9562, 0.5306, 0.9704, 0.5397, 0.8757, 0.5404, 0.8757, 0.5308, 0.9706, 0.5625, 1.0, 0.531, 0.9707, 0.5307, 0.9705, 0.5625, 1.0, 0.5395, 0.8757, 0.5305, 0.9703, 0.5307, 0.9705, 0.5402, 0.8757, 0.5395, 0.8757, 0.5402, 0.8757, 0.5942, 0.8767, 0.5946, 0.8768, 0.5939, 0.8767, 0.375, 0.2808, 0.375, 0.2802, 0.5942, 0.8767, 0.375, 0.2795, 0.375, 0.2802, 0.375, 0.3125, 0.375, 0.3125, 0.375, 0.25, 0.375, 0.265, 0.375, 0.2654, 0.375, 0.25, 0.3918, 0.3349, 0.5939, 0.8767, 0.5942, 0.8767, 0.4308, 0.4598, 0.125, 0.625, 0.125, 0.75, 0.125, 0.75, 0.125, 0.625, 0.5945, 0.8767, 0.5942, 0.8767, 0.6447, 0.8777, 0.6447, 0.8777, 0.375, 0.281, 0.3919, 0.327, 0.375, 0.25, 0.375, 0.3125, 0.125, 0.75, 0.125, 0.625, 0.125, 0.75, 0.5, 0.942, 0.5, 0.875, 0.5, 0.875, 0.5059, 0.9475, 0.5147, 0.9556, 0.531, 0.9708, 0.5115, 0.9527, 0.5153, 0.9562, 0.5155, 0.9564, 0.5, 0.942, 0.5, 0.942, 0.375, 0.2651, 0.375, 0.2654, 0.375, 0.2803, 0.375, 0.2798, 0.375, 0.2591, 0.375, 0.25, 0.375, 0.25, 0.375, 0.265, 0.375, 0.2591, 0.375, 0.2683, 0.375, 0.2808, 0.375, 0.2654, 0.375, 0.265, 0.375, 0.2808, 0.375, 0.2803, 0.5391, 0.8757, 0.5303, 0.9702, 0.5391, 0.8757, 0.5303, 0.9702, 0.515, 0.956, 0.515, 0.956, 0.5303, 0.9702, 0.5391, 0.8757, 0.5303, 0.9702, 0.5303, 0.9702, 0.5391, 0.8757, 0.5, 0.875, 0.5391, 0.8757, 0.5391, 0.8757, 0.5, 0.875, 0.5, 0.942, 0.5, 0.875, 0.5, 0.875, 0.5, 0.942, 0.515, 0.956, 0.5, 0.942, 0.515, 0.956, 0.5303, 0.9702, 0.515, 0.956, 0.5303, 0.9702, 0.5, 0.875, 0.5391, 0.8757, 0.5, 0.875, 0.5, 0.942, 0.5, 0.875, 0.5, 0.942, 0.5388, 0.8757, 0.5949, 0.8768, 0.5388, 0.8757, 0.375, 0.2788, 0.375, 0.3125, 0.375, 0.3125, 0.375, 0.2788, 0.5949, 0.8768, 0.375, 0.2788, 0.375, 0.2788, 0.5949, 0.8768, 0.5388, 0.8757, 0.5949, 0.8768, 0.5949, 0.8768, 0.5388, 0.8757, 0.5302, 0.97, 0.5388, 0.8757, 0.5388, 0.8757, 0.5302, 0.97, 0.5949, 0.8768, 0.375, 0.2788, 0.5949, 0.8768, 0.375, 0.2788, 0.375, 0.3125, 0.375, 0.2788, 0.5302, 0.97, 0.5388, 0.8757, 0.5302, 0.97, 0.5625, 1.0, 0.5302, 0.97, 0.5625, 1.0, 0.5947, 0.8768, 0.6447, 0.8777, 0.5947, 0.8768, 0.375, 0.25, 0.375, 0.2649, 0.375, 0.2649, 0.375, 0.25, 0.5145, 0.7275, 0.5947, 0.8768, 0.5947, 0.8768, 0.5145, 0.7275, 0.5947, 0.8768, 0.6447, 0.8777, 0.6447, 0.8777, 0.5947, 0.8768, 0.125, 0.625, 0.125, 0.75, 0.125, 0.75, 0.125, 0.625, 0.125, 0.625, 0.125, 0.75, 0.125, 0.625, 0.5145, 0.7275, 0.5947, 0.8768, 0.5145, 0.7275, 0.375, 0.25, 0.375, 0.2649, 0.375, 0.25, 0.375, 0.2649, 0.375, 0.2792, 0.375, 0.2649, 0.5, 0.942, 0.5, 0.875, 0.5, 0.875, 0.5, 0.942, 0.5, 0.875, 0.5391, 0.8757, 0.5391, 0.8757, 0.5, 0.875, 0.5303, 0.9702, 0.515, 0.956, 0.515, 0.956, 0.5303, 0.9702, 0.515, 0.956, 0.5, 0.942, 0.5, 0.942, 0.515, 0.956, 0.5391, 0.8757, 0.5303, 0.9702, 0.5303, 0.9702, 0.5391, 0.8757, 0.5625, 1.0, 0.5302, 0.97, 0.5302, 0.97, 0.5625, 1.0, 0.5302, 0.97, 0.5388, 0.8757, 0.5388, 0.8757, 0.5302, 0.97, 0.375, 0.2788, 0.375, 0.3125, 0.375, 0.3125, 0.375, 0.2788, 0.5949, 0.8768, 0.375, 0.2788, 0.375, 0.2788, 0.5949, 0.8768, 0.5388, 0.8757, 0.5949, 0.8768, 0.5949, 0.8768, 0.5388, 0.8757, 0.375, 0.2649, 0.375, 0.2792, 0.375, 0.2792, 0.375, 0.2649, 0.375, 0.25, 0.375, 0.2649, 0.375, 0.2649, 0.375, 0.25, 0.5145, 0.7275, 0.5947, 0.8768, 0.5947, 0.8768, 0.5145, 0.7275, 0.125, 0.625, 0.125, 0.75, 0.125, 0.75, 0.125, 0.625, 0.5947, 0.8768, 0.6447, 0.8777, 0.6447, 0.8777, 0.5947, 0.8768, 0.5388, 0.8757, 0.5949, 0.8768, 0.5949, 0.8768, 0.5388, 0.8757, 0.5949, 0.8768, 0.375, 0.2788, 0.375, 0.2788, 0.5949, 0.8768, 0.375, 0.2788, 0.375, 0.3125, 0.375, 0.3125, 0.375, 0.2788, 0.5302, 0.97, 0.5388, 0.8757, 0.5388, 0.8757, 0.5302, 0.97, 0.5625, 1.0, 0.5302, 0.97, 0.5302, 0.97, 0.5625, 1.0, 0.5947, 0.8768, 0.6447, 0.8777, 0.6447, 0.8777, 0.5947, 0.8768, 0.125, 0.625, 0.125, 0.75, 0.125, 0.75, 0.125, 0.625, 0.5145, 0.7275, 0.5947, 0.8768, 0.5947, 0.8768, 0.5145, 0.7275, 0.375, 0.25, 0.375, 0.2649, 0.375, 0.2649, 0.375, 0.25, 0.375, 0.2649, 0.375, 0.2792, 0.375, 0.2792, 0.375, 0.2649, 0.5391, 0.8757, 0.5303, 0.9702, 0.5303, 0.9702, 0.5391, 0.8757, 0.515, 0.956, 0.5, 0.942, 0.5, 0.942, 0.515, 0.956, 0.5303, 0.9702, 0.515, 0.956, 0.515, 0.956, 0.5303, 0.9702, 0.5, 0.875, 0.5391, 0.8757, 0.5391, 0.8757, 0.5, 0.875, 0.5, 0.942, 0.5, 0.875, 0.5, 0.875, 0.5, 0.942, 0.375, 0.2649, 0.375, 0.2651, 0.375, 0.2798, 0.375, 0.2792, 0.5947, 0.8768, 0.5945, 0.8767, 0.6447, 0.8777, 0.6447, 0.8777, 0.375, 0.25, 0.375, 0.2654, 0.375, 0.2651, 0.375, 0.25, 0.4308, 0.4598, 0.5942, 0.8767, 0.5945, 0.8767, 0.4726, 0.5936, 0.125, 0.625, 0.125, 0.75, 0.125, 0.75, 0.125, 0.625, 0.375, 0.2788, 0.375, 0.2795, 0.375, 0.3125, 0.375, 0.3125, 0.5388, 0.8757, 0.5395, 0.8757, 0.5946, 0.8768, 0.5949, 0.8768, 0.5388, 0.8757, 0.5302, 0.97, 0.5305, 0.9703, 0.5395, 0.8757, 0.5625, 1.0, 0.5307, 0.9705, 0.5305, 0.9703, 0.5625, 1.0, 0.5942, 0.8767, 0.375, 0.2802, 0.375, 0.2795, 0.5946, 0.8768, 0.515, 0.956, 0.5153, 0.9562, 0.5, 0.942, 0.5, 0.942, 0.5303, 0.9702, 0.5391, 0.8757, 0.5397, 0.8757, 0.5306, 0.9704, 0.5303, 0.9702, 0.5306, 0.9704, 0.5153, 0.9562, 0.515, 0.956, 0.5, 0.875, 0.5404, 0.8757, 0.5397, 0.8757, 0.5, 0.875, 0.5, 0.942, 0.5, 0.875, 0.5, 0.875, 0.5, 0.942, 0.625, 0.6875, 0.625, 0.75, 0.625, 0.75, 0.625, 0.6875, 0.5, 0.875, 0.5, 0.7852, 0.5, 0.7852, 0.5, 0.875, 0.5704, 0.8763, 0.5, 0.875, 0.5, 0.875, 0.5704, 0.8763, 0.125, 0.5, 0.125, 0.625, 0.125, 0.625, 0.125, 0.5, 0.5, 0.7852, 0.5625, 0.75, 0.5625, 0.75, 0.5, 0.7852, 0.6447, 0.8777, 0.5704, 0.8763, 0.5704, 0.8763, 0.6447, 0.8777, 0.125, 0.5, 0.125, 0.625, 0.125, 0.625, 0.125, 0.5, 0.5, 0.7852, 0.5625, 0.75, 0.5625, 0.75, 0.5, 0.7852, 0.6447, 0.8777, 0.5704, 0.8763, 0.5704, 0.8763, 0.6447, 0.8777, 0.5, 0.875, 0.5, 0.7852, 0.5, 0.7852, 0.5, 0.875, 0.625, 0.6875, 0.625, 0.75, 0.625, 0.75, 0.625, 0.6875, 0.5704, 0.8763, 0.5692, 0.8763, 0.5, 0.875, 0.5, 0.875, 0.6447, 0.8777, 0.5681, 0.8763, 0.5692, 0.8763, 0.6447, 0.8777, 0.5, 0.875, 0.5, 0.7852, 0.5, 0.7852, 0.5, 0.875, 0.125, 0.5, 0.125, 0.625, 0.125, 0.625, 0.125, 0.5, 0.625, 0.6875, 0.625, 0.75, 0.625, 0.75, 0.625, 0.6875, 0.5, 0.7852, 0.5625, 0.75, 0.5625, 0.75, 0.5, 0.7852, 0.375, 0.5, 0.375, 0.625, 0.375, 0.625, 0.375, 0.5, 0.625, 0.25, 0.563, 0.25, 0.563, 0.25, 0.625, 0.25, 0.375, 0.125, 0.375, 0.25, 0.375, 0.25, 0.375, 0.125, 0.375, 0.5, 0.375, 0.625, 0.375, 0.625, 0.375, 0.5, 0.313, 0.625, 0.313, 0.5, 0.313, 0.5, 0.313, 0.625, 0.813, 0.75, 0.875, 0.75, 0.875, 0.75, 0.813, 0.75, 0.313, 0.75, 0.313, 0.625, 0.313, 0.625, 0.313, 0.75, 0.313, 0.625, 0.313, 0.5, 0.313, 0.5, 0.313, 0.625, 0.813, 0.75, 0.875, 0.75, 0.875, 0.75, 0.813, 0.75, 0.313, 0.75, 0.313, 0.625, 0.313, 0.625, 0.313, 0.75, 0.625, 0.25, 0.563, 0.25, 0.563, 0.25, 0.625, 0.25, 0.375, 0.125, 0.375, 0.25, 0.375, 0.25, 0.375, 0.125, 0.375, 0.5, 0.375, 0.625, 0.375, 0.625, 0.375, 0.5, 0.625, 0.25, 0.563, 0.25, 0.563, 0.25, 0.625, 0.25, 0.375, 0.125, 0.375, 0.25, 0.375, 0.25, 0.375, 0.125, 0.375, 0.5, 0.375, 0.625, 0.375, 0.625, 0.375, 0.5, 0.313, 0.625, 0.313, 0.5, 0.313, 0.5, 0.313, 0.625, 0.813, 0.75, 0.875, 0.75, 0.875, 0.75, 0.813, 0.75, 0.313, 0.5, 0.375, 0.5, 0.375, 0.625, 0.375, 0.75, 0.313, 0.75, 0.313, 0.625, 0.313, 0.625, 0.313, 0.5, 0.313, 0.5, 0.313, 0.625, 0.813, 0.75, 0.875, 0.75, 0.875, 0.75, 0.813, 0.75, 0.313, 0.75, 0.313, 0.625, 0.313, 0.625, 0.313, 0.75, 0.625, 0.25, 0.563, 0.25, 0.563, 0.25, 0.625, 0.25, 0.375, 0.125, 0.375, 0.25, 0.375, 0.25, 0.375, 0.125])
me_cube.materials.append(mat_material)
me_cube.use_remesh_preserve_volume = False
me_cube.use_remesh_preserve_attributes = False
me_cube.use_mirror_vertex_groups = False
me_cube.update()

# ---- objects
ob_cube = bpy.data.objects.new('Cube', me_cube)
ob_light = bpy.data.objects.new('Light', light_light)
ob_camera = bpy.data.objects.new('Camera', cam_camera)

# ---- transforms, parenting, visibility, modifiers, constraints
ob_cube.location = (0.0, 0.0, 0.0)
ob_cube.lock_rotations_4d = False
ob_cube.empty_display_type = 'ARROWS'
ob_cube.show_wire = True
ob_cube.show_all_edges = True
ob_cube.lineart.crease_threshold = 0.0
_m = ob_cube.modifiers.new('Mirror', 'MIRROR')
_m.use_clip = True
_m = ob_cube.modifiers.new('Subdivision', 'SUBSURF')
_m.uv_smooth = 'PRESERVE_CORNERS'
_m.levels = 4
_m.show_only_control_edges = False
ob_light.location = (4.076, 1.005, 5.904)
ob_light.rotation_euler = (0.6503, 0.05522, 1.866)
ob_light.lock_rotations_4d = False
ob_light.empty_display_type = 'ARROWS'
ob_light.color = (0.0, 0.0, 0.0, 0.0)
ob_light.lineart.crease_threshold = 0.0
ob_camera.location = (7.359, -6.926, 4.958)
ob_camera.rotation_euler = (1.109, 0.0, 0.8149)
ob_camera.lock_rotations_4d = False
ob_camera.empty_display_type = 'ARROWS'
ob_camera.color = (0.0, 0.0, 0.0, 0.0)
ob_camera.display_type = 'WIRE'
ob_camera.lineart.crease_threshold = 0.0

# ---- collection membership
col_collection.objects.link(ob_cube)
col_collection.objects.link(ob_light)
col_collection.objects.link(ob_camera)

# ---- scene / render settings (as saved in the file)
scene.camera = ob_camera
scene.frame_start = 1; scene.frame_end = 250; scene.frame_set(19)
scene.render.engine = 'BLENDER_EEVEE_NEXT'
scene.cycles.use_denoising = False
scene.cycles.samples = 128
scene.cycles.sampling_pattern = 'TABULATED_SOBOL'
scene.cycles.use_adaptive_sampling = False
scene.cycles.use_light_tree = False
scene.view_settings.view_transform = 'Filmic'
bpy.context.view_layer.update()
